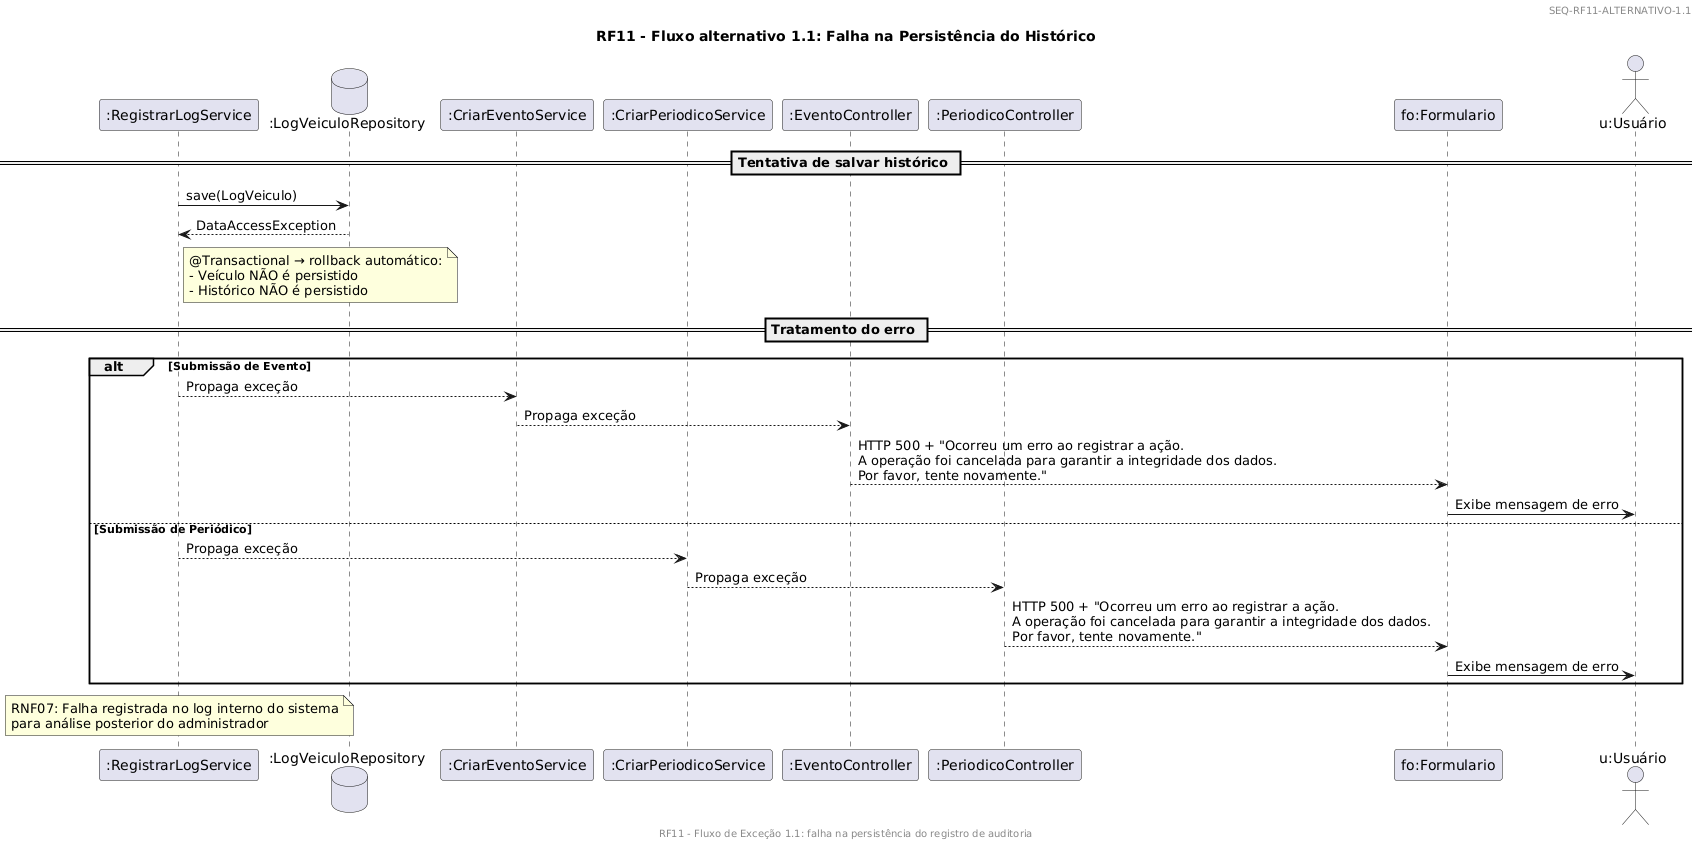

The diagram above was rendered by PlantUML. Its source (embedded in the PNG):
@startuml
header
SEQ-RF11-ALTERNATIVO-1.1
endheader
footer
RF11 - Fluxo de Exceção 1.1: falha na persistência do registro de auditoria
endfooter

title RF11 - Fluxo alternativo 1.1: Falha na Persistência do Histórico

participant ":RegistrarLogService" as rls
database ":LogVeiculoRepository" as logRepo
participant ":CriarEventoService" as ces
participant ":CriarPeriodicoService" as cps
participant ":EventoController" as ec
participant ":PeriodicoController" as pc
participant "fo:Formulario" as fo
actor "u:Usuário" as u

== Tentativa de salvar histórico ==
rls -> logRepo : save(LogVeiculo)
logRepo --> rls : DataAccessException

note right of rls
@Transactional → rollback automático:
- Veículo NÃO é persistido
- Histórico NÃO é persistido
end note

== Tratamento do erro ==
alt Submissão de Evento
  rls --> ces : Propaga exceção
  ces --> ec : Propaga exceção
  ec --> fo : HTTP 500 + "Ocorreu um erro ao registrar a ação.\nA operação foi cancelada para garantir a integridade dos dados.\nPor favor, tente novamente."
  fo -> u : Exibe mensagem de erro
else Submissão de Periódico
  rls --> cps : Propaga exceção
  cps --> pc : Propaga exceção
  pc --> fo : HTTP 500 + "Ocorreu um erro ao registrar a ação.\nA operação foi cancelada para garantir a integridade dos dados.\nPor favor, tente novamente."
  fo -> u : Exibe mensagem de erro
end

note over rls
RNF07: Falha registrada no log interno do sistema
para análise posterior do administrador
end note
@enduml